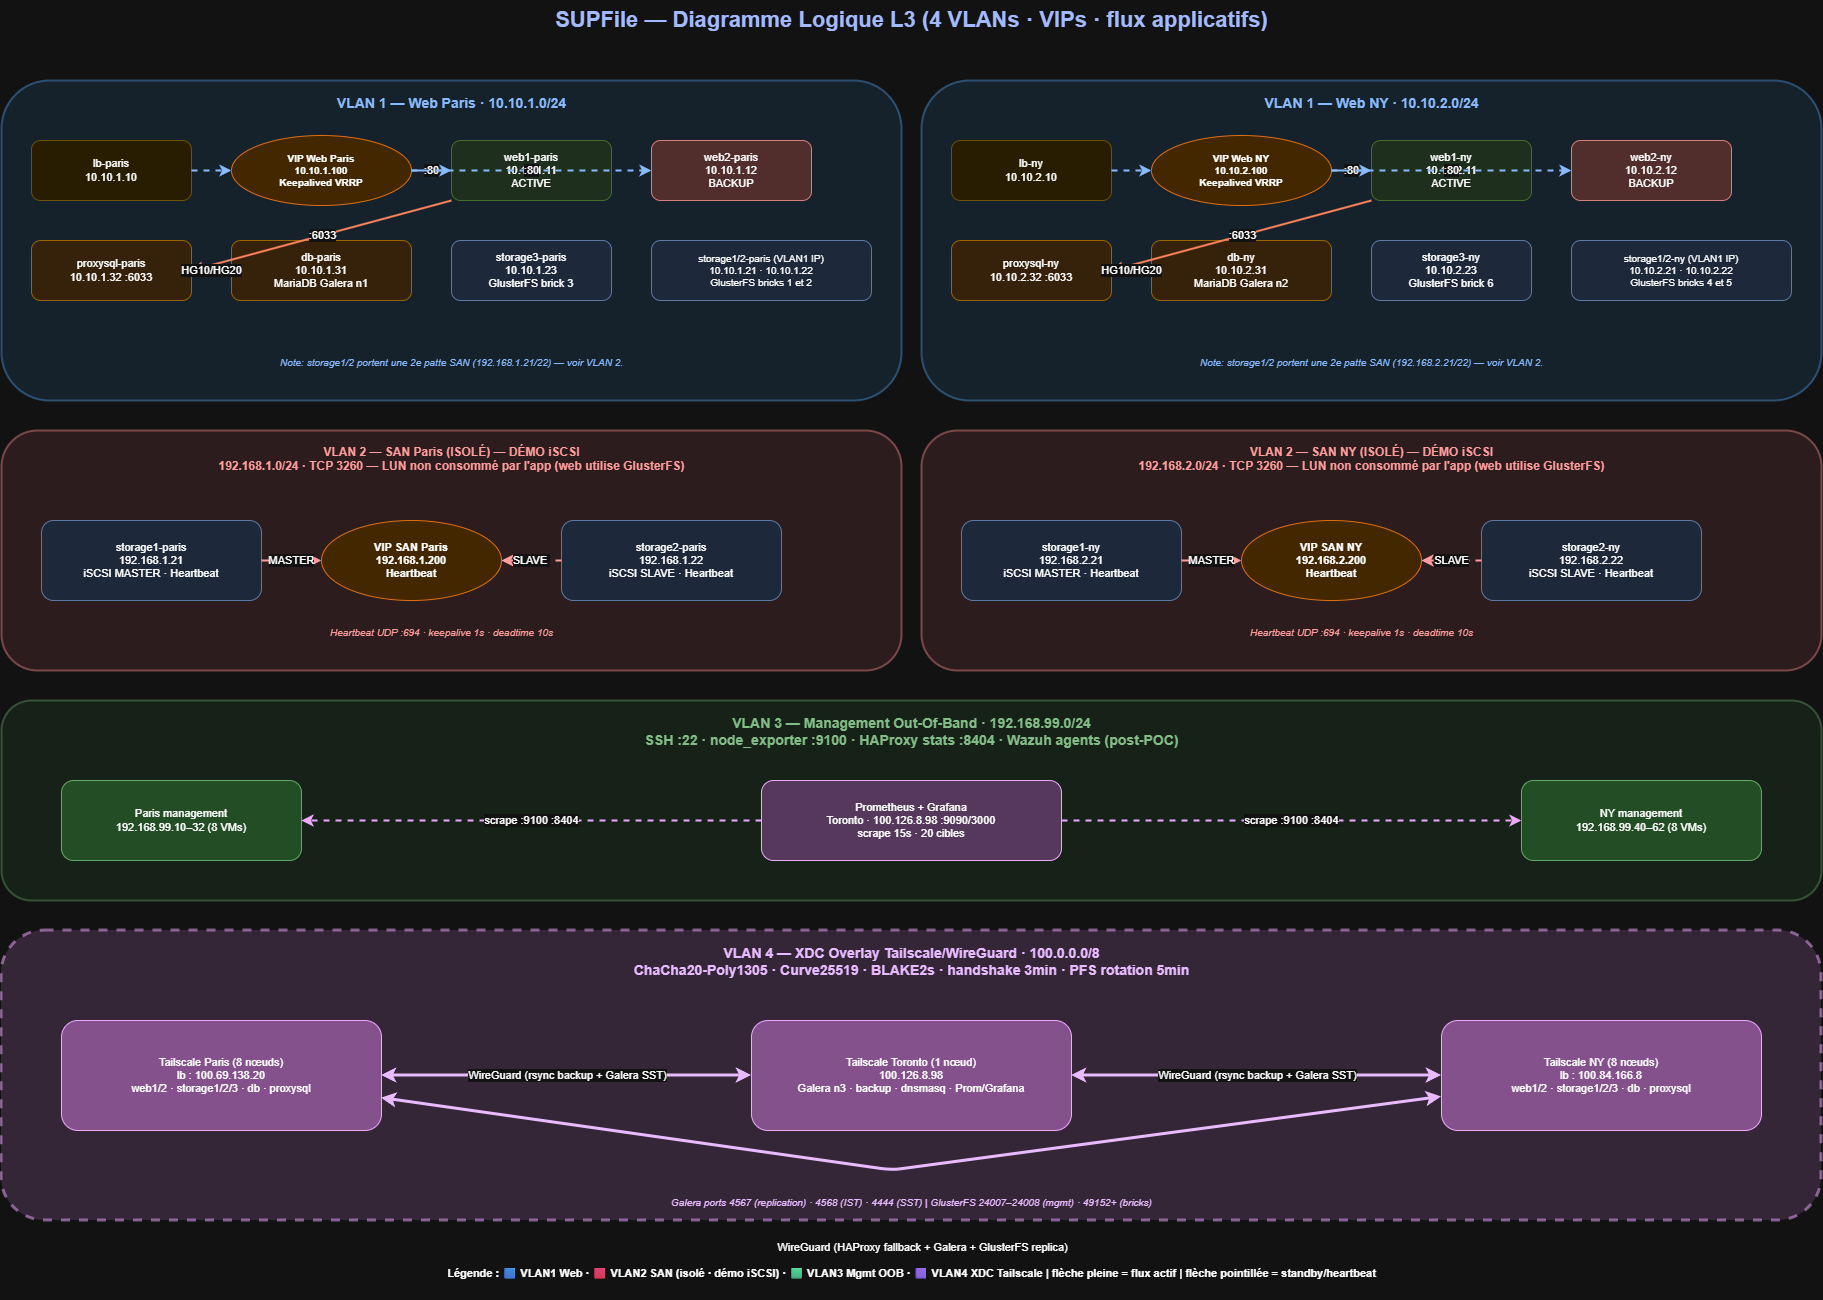

The diagram above was exported from draw.io. Its source (the exported page's mxGraphModel, read from the mxfile embedded in the PNG):
<mxGraphModel dx="1866" dy="1496" grid="1" gridSize="10" guides="1" tooltips="1" connect="1" arrows="1" fold="1" page="1" pageScale="1" pageWidth="1900" pageHeight="1500" math="0" shadow="0">
  <root>
    <mxCell id="0" />
    <mxCell id="1" parent="0" />
    <mxCell id="title" parent="1" style="text;html=1;align=center;fontSize=22;fontStyle=1;fontColor=#1F3A93;" value="SUPFile — Diagramme Logique L3 (4 VLANs · VIPs · flux applicatifs)" vertex="1">
      <mxGeometry height="40" width="1500" x="200" y="20" as="geometry" />
    </mxCell>
    <mxCell id="vlan1p" parent="1" style="rounded=1;whiteSpace=wrap;html=1;fillColor=#bbdefb;strokeColor=#1976d2;strokeWidth=2;opacity=40;" value="" vertex="1">
      <mxGeometry height="320" width="900" x="40" y="100" as="geometry" />
    </mxCell>
    <mxCell id="vlan1p-lbl" parent="1" style="text;html=1;align=center;fontSize=14;fontStyle=1;fontColor=#0d47a1;" value="VLAN 1 — Web Paris  ·  10.10.1.0/24" vertex="1">
      <mxGeometry height="28" width="900" x="40" y="108" as="geometry" />
    </mxCell>
    <mxCell id="p-lb" parent="1" style="rounded=1;whiteSpace=wrap;html=1;fillColor=#fff2cc;strokeColor=#d6b656;fontSize=11;" value="lb-paris&#10;10.10.1.10" vertex="1">
      <mxGeometry height="60" width="160" x="70" y="160" as="geometry" />
    </mxCell>
    <mxCell id="p-vip" parent="1" style="ellipse;whiteSpace=wrap;html=1;fillColor=#ffe0b2;strokeColor=#ef6c00;fontSize=10;fontStyle=1;" value="VIP Web Paris&#10;10.10.1.100&#10;Keepalived VRRP" vertex="1">
      <mxGeometry height="70" width="180" x="270" y="155" as="geometry" />
    </mxCell>
    <mxCell id="p-w1" parent="1" style="rounded=1;whiteSpace=wrap;html=1;fillColor=#d5e8d4;strokeColor=#82b366;fontSize=11;" value="web1-paris&#10;10.10.1.11&#10;ACTIVE" vertex="1">
      <mxGeometry height="60" width="160" x="490" y="160" as="geometry" />
    </mxCell>
    <mxCell id="p-w2" parent="1" style="rounded=1;whiteSpace=wrap;html=1;fillColor=#f8cecc;strokeColor=#b85450;fontSize=11;" value="web2-paris&#10;10.10.1.12&#10;BACKUP" vertex="1">
      <mxGeometry height="60" width="160" x="690" y="160" as="geometry" />
    </mxCell>
    <mxCell id="p-px" parent="1" style="rounded=1;whiteSpace=wrap;html=1;fillColor=#ffe6cc;strokeColor=#d79b00;fontSize=11;" value="proxysql-paris&#10;10.10.1.32 :6033" vertex="1">
      <mxGeometry height="60" width="160" x="70" y="260" as="geometry" />
    </mxCell>
    <mxCell id="p-db" parent="1" style="rounded=1;whiteSpace=wrap;html=1;fillColor=#ffe6cc;strokeColor=#d79b00;fontSize=11;" value="db-paris&#10;10.10.1.31&#10;MariaDB Galera n1" vertex="1">
      <mxGeometry height="60" width="180" x="270" y="260" as="geometry" />
    </mxCell>
    <mxCell id="p-s3" parent="1" style="rounded=1;whiteSpace=wrap;html=1;fillColor=#dae8fc;strokeColor=#6c8ebf;fontSize=11;" value="storage3-paris&#10;10.10.1.23&#10;GlusterFS brick 3" vertex="1">
      <mxGeometry height="60" width="160" x="490" y="260" as="geometry" />
    </mxCell>
    <mxCell id="p-s12" parent="1" style="rounded=1;whiteSpace=wrap;html=1;fillColor=#dae8fc;strokeColor=#6c8ebf;fontSize=10;" value="storage1/2-paris (VLAN1 IP)&#10;10.10.1.21 · 10.10.1.22&#10;GlusterFS bricks 1 et 2" vertex="1">
      <mxGeometry height="60" width="220" x="690" y="260" as="geometry" />
    </mxCell>
    <mxCell id="p-note" parent="1" style="text;html=1;align=center;fontSize=10;fontStyle=2;fontColor=#0d47a1;" value="Note: storage1/2 portent une 2e patte SAN (192.168.1.21/22) — voir VLAN 2." vertex="1">
      <mxGeometry height="20" width="840" x="70" y="370" as="geometry" />
    </mxCell>
    <mxCell id="e-p-lb-vip" edge="1" parent="1" source="p-lb" style="endArrow=classic;html=1;strokeColor=#0d47a1;strokeWidth=2;dashed=1;" target="p-vip">
      <mxGeometry relative="1" as="geometry" />
    </mxCell>
    <mxCell id="e-p-vip-w1" edge="1" parent="1" source="p-vip" style="endArrow=classic;html=1;strokeColor=#0d47a1;strokeWidth=2;" target="p-w1" value=":80">
      <mxGeometry relative="1" as="geometry" />
    </mxCell>
    <mxCell id="e-p-vip-w2" edge="1" parent="1" source="p-vip" style="endArrow=classic;html=1;strokeColor=#0d47a1;strokeWidth=2;dashed=1;" target="p-w2" value=":80">
      <mxGeometry relative="1" as="geometry" />
    </mxCell>
    <mxCell id="e-p-w1-px" edge="1" parent="1" source="p-w1" style="endArrow=classic;html=1;strokeColor=#d84315;strokeWidth=2;exitX=0;exitY=1;entryX=1;entryY=0.5;" target="p-px" value=":6033">
      <mxGeometry relative="1" as="geometry" />
    </mxCell>
    <mxCell id="e-p-px-db" edge="1" parent="1" source="p-px" style="endArrow=classic;html=1;strokeColor=#d84315;strokeWidth=2;" target="p-db" value="HG10/HG20">
      <mxGeometry relative="1" as="geometry" />
    </mxCell>
    <mxCell id="vlan1n" parent="1" style="rounded=1;whiteSpace=wrap;html=1;fillColor=#bbdefb;strokeColor=#1976d2;strokeWidth=2;opacity=40;" value="" vertex="1">
      <mxGeometry height="320" width="900" x="960" y="100" as="geometry" />
    </mxCell>
    <mxCell id="vlan1n-lbl" parent="1" style="text;html=1;align=center;fontSize=14;fontStyle=1;fontColor=#0d47a1;" value="VLAN 1 — Web NY  ·  10.10.2.0/24" vertex="1">
      <mxGeometry height="28" width="900" x="960" y="108" as="geometry" />
    </mxCell>
    <mxCell id="n-lb" parent="1" style="rounded=1;whiteSpace=wrap;html=1;fillColor=#fff2cc;strokeColor=#d6b656;fontSize=11;" value="lb-ny&#10;10.10.2.10" vertex="1">
      <mxGeometry height="60" width="160" x="990" y="160" as="geometry" />
    </mxCell>
    <mxCell id="n-vip" parent="1" style="ellipse;whiteSpace=wrap;html=1;fillColor=#ffe0b2;strokeColor=#ef6c00;fontSize=10;fontStyle=1;" value="VIP Web NY&#10;10.10.2.100&#10;Keepalived VRRP" vertex="1">
      <mxGeometry height="70" width="180" x="1190" y="155" as="geometry" />
    </mxCell>
    <mxCell id="n-w1" parent="1" style="rounded=1;whiteSpace=wrap;html=1;fillColor=#d5e8d4;strokeColor=#82b366;fontSize=11;" value="web1-ny&#10;10.10.2.11&#10;ACTIVE" vertex="1">
      <mxGeometry height="60" width="160" x="1410" y="160" as="geometry" />
    </mxCell>
    <mxCell id="n-w2" parent="1" style="rounded=1;whiteSpace=wrap;html=1;fillColor=#f8cecc;strokeColor=#b85450;fontSize=11;" value="web2-ny&#10;10.10.2.12&#10;BACKUP" vertex="1">
      <mxGeometry height="60" width="160" x="1610" y="160" as="geometry" />
    </mxCell>
    <mxCell id="n-px" parent="1" style="rounded=1;whiteSpace=wrap;html=1;fillColor=#ffe6cc;strokeColor=#d79b00;fontSize=11;" value="proxysql-ny&#10;10.10.2.32 :6033" vertex="1">
      <mxGeometry height="60" width="160" x="990" y="260" as="geometry" />
    </mxCell>
    <mxCell id="n-db" parent="1" style="rounded=1;whiteSpace=wrap;html=1;fillColor=#ffe6cc;strokeColor=#d79b00;fontSize=11;" value="db-ny&#10;10.10.2.31&#10;MariaDB Galera n2" vertex="1">
      <mxGeometry height="60" width="180" x="1190" y="260" as="geometry" />
    </mxCell>
    <mxCell id="n-s3" parent="1" style="rounded=1;whiteSpace=wrap;html=1;fillColor=#dae8fc;strokeColor=#6c8ebf;fontSize=11;" value="storage3-ny&#10;10.10.2.23&#10;GlusterFS brick 6" vertex="1">
      <mxGeometry height="60" width="160" x="1410" y="260" as="geometry" />
    </mxCell>
    <mxCell id="n-s12" parent="1" style="rounded=1;whiteSpace=wrap;html=1;fillColor=#dae8fc;strokeColor=#6c8ebf;fontSize=10;" value="storage1/2-ny (VLAN1 IP)&#10;10.10.2.21 · 10.10.2.22&#10;GlusterFS bricks 4 et 5" vertex="1">
      <mxGeometry height="60" width="220" x="1610" y="260" as="geometry" />
    </mxCell>
    <mxCell id="n-note" parent="1" style="text;html=1;align=center;fontSize=10;fontStyle=2;fontColor=#0d47a1;" value="Note: storage1/2 portent une 2e patte SAN (192.168.2.21/22) — voir VLAN 2." vertex="1">
      <mxGeometry height="20" width="840" x="990" y="370" as="geometry" />
    </mxCell>
    <mxCell id="e-n-lb-vip" edge="1" parent="1" source="n-lb" style="endArrow=classic;html=1;strokeColor=#0d47a1;strokeWidth=2;dashed=1;" target="n-vip">
      <mxGeometry relative="1" as="geometry" />
    </mxCell>
    <mxCell id="e-n-vip-w1" edge="1" parent="1" source="n-vip" style="endArrow=classic;html=1;strokeColor=#0d47a1;strokeWidth=2;" target="n-w1" value=":80">
      <mxGeometry relative="1" as="geometry" />
    </mxCell>
    <mxCell id="e-n-vip-w2" edge="1" parent="1" source="n-vip" style="endArrow=classic;html=1;strokeColor=#0d47a1;strokeWidth=2;dashed=1;" target="n-w2" value=":80">
      <mxGeometry relative="1" as="geometry" />
    </mxCell>
    <mxCell id="e-n-w1-px" edge="1" parent="1" source="n-w1" style="endArrow=classic;html=1;strokeColor=#d84315;strokeWidth=2;exitX=0;exitY=1;entryX=1;entryY=0.5;" target="n-px" value=":6033">
      <mxGeometry relative="1" as="geometry" />
    </mxCell>
    <mxCell id="e-n-px-db" edge="1" parent="1" source="n-px" style="endArrow=classic;html=1;strokeColor=#d84315;strokeWidth=2;" target="n-db" value="HG10/HG20">
      <mxGeometry relative="1" as="geometry" />
    </mxCell>
    <mxCell id="vlan2p" parent="1" style="rounded=1;whiteSpace=wrap;html=1;fillColor=#ffcdd2;strokeColor=#c62828;strokeWidth=2;opacity=40;" value="" vertex="1">
      <mxGeometry height="240" width="900" x="40" y="450" as="geometry" />
    </mxCell>
    <mxCell id="vlan2p-lbl" parent="1" style="text;html=1;align=center;fontSize=12;fontStyle=1;fontColor=#b71c1c;" value="VLAN 2 — SAN Paris (ISOLÉ) — DÉMO iSCSI&#10;192.168.1.0/24 · TCP 3260 — LUN non consommé par l'app (web utilise GlusterFS)" vertex="1">
      <mxGeometry height="46" width="900" x="40" y="458" as="geometry" />
    </mxCell>
    <mxCell id="p-s1" parent="1" style="rounded=1;whiteSpace=wrap;html=1;fillColor=#dae8fc;strokeColor=#6c8ebf;fontSize=11;" value="storage1-paris&#10;192.168.1.21&#10;iSCSI MASTER · Heartbeat" vertex="1">
      <mxGeometry height="80" width="220" x="80" y="540" as="geometry" />
    </mxCell>
    <mxCell id="p-vip-san" parent="1" style="ellipse;whiteSpace=wrap;html=1;fillColor=#ffe0b2;strokeColor=#ef6c00;fontSize=11;fontStyle=1;" value="VIP SAN Paris&#10;192.168.1.200&#10;Heartbeat" vertex="1">
      <mxGeometry height="80" width="180" x="360" y="540" as="geometry" />
    </mxCell>
    <mxCell id="p-s2" parent="1" style="rounded=1;whiteSpace=wrap;html=1;fillColor=#dae8fc;strokeColor=#6c8ebf;fontSize=11;" value="storage2-paris&#10;192.168.1.22&#10;iSCSI SLAVE · Heartbeat" vertex="1">
      <mxGeometry height="80" width="220" x="600" y="540" as="geometry" />
    </mxCell>
    <mxCell id="e-p-s1-vip" edge="1" parent="1" source="p-s1" style="endArrow=classic;html=1;strokeColor=#b71c1c;strokeWidth=2;" target="p-vip-san" value="MASTER">
      <mxGeometry relative="1" as="geometry" />
    </mxCell>
    <mxCell id="e-p-s2-vip" edge="1" parent="1" source="p-s2" style="endArrow=classic;html=1;strokeColor=#b71c1c;strokeWidth=2;dashed=1;" target="p-vip-san" value="SLAVE&amp;nbsp;">
      <mxGeometry relative="1" as="geometry" />
    </mxCell>
    <mxCell id="p-hb" parent="1" style="text;html=1;align=center;fontSize=10;fontStyle=2;fontColor=#b71c1c;" value="Heartbeat UDP :694 · keepalive 1s · deadtime 10s" vertex="1">
      <mxGeometry height="30" width="800" x="80" y="640" as="geometry" />
    </mxCell>
    <mxCell id="vlan2n" parent="1" style="rounded=1;whiteSpace=wrap;html=1;fillColor=#ffcdd2;strokeColor=#c62828;strokeWidth=2;opacity=40;" value="" vertex="1">
      <mxGeometry height="240" width="900" x="960" y="450" as="geometry" />
    </mxCell>
    <mxCell id="vlan2n-lbl" parent="1" style="text;html=1;align=center;fontSize=12;fontStyle=1;fontColor=#b71c1c;" value="VLAN 2 — SAN NY (ISOLÉ) — DÉMO iSCSI&#10;192.168.2.0/24 · TCP 3260 — LUN non consommé par l'app (web utilise GlusterFS)" vertex="1">
      <mxGeometry height="46" width="900" x="960" y="458" as="geometry" />
    </mxCell>
    <mxCell id="n-s1" parent="1" style="rounded=1;whiteSpace=wrap;html=1;fillColor=#dae8fc;strokeColor=#6c8ebf;fontSize=11;" value="storage1-ny&#10;192.168.2.21&#10;iSCSI MASTER · Heartbeat" vertex="1">
      <mxGeometry height="80" width="220" x="1000" y="540" as="geometry" />
    </mxCell>
    <mxCell id="n-vip-san" parent="1" style="ellipse;whiteSpace=wrap;html=1;fillColor=#ffe0b2;strokeColor=#ef6c00;fontSize=11;fontStyle=1;" value="VIP SAN NY&#10;192.168.2.200&#10;Heartbeat" vertex="1">
      <mxGeometry height="80" width="180" x="1280" y="540" as="geometry" />
    </mxCell>
    <mxCell id="n-s2" parent="1" style="rounded=1;whiteSpace=wrap;html=1;fillColor=#dae8fc;strokeColor=#6c8ebf;fontSize=11;" value="storage2-ny&#10;192.168.2.22&#10;iSCSI SLAVE · Heartbeat" vertex="1">
      <mxGeometry height="80" width="220" x="1520" y="540" as="geometry" />
    </mxCell>
    <mxCell id="e-n-s1-vip" edge="1" parent="1" source="n-s1" style="endArrow=classic;html=1;strokeColor=#b71c1c;strokeWidth=2;" target="n-vip-san" value="MASTER">
      <mxGeometry relative="1" as="geometry" />
    </mxCell>
    <mxCell id="e-n-s2-vip" edge="1" parent="1" source="n-s2" style="endArrow=classic;html=1;strokeColor=#b71c1c;strokeWidth=2;dashed=1;" target="n-vip-san" value="SLAVE">
      <mxGeometry relative="1" as="geometry" />
    </mxCell>
    <mxCell id="n-hb" parent="1" style="text;html=1;align=center;fontSize=10;fontStyle=2;fontColor=#b71c1c;" value="Heartbeat UDP :694 · keepalive 1s · deadtime 10s" vertex="1">
      <mxGeometry height="30" width="800" x="1000" y="640" as="geometry" />
    </mxCell>
    <mxCell id="vlan3" parent="1" style="rounded=1;whiteSpace=wrap;html=1;fillColor=#c8e6c9;strokeColor=#2e7d32;strokeWidth=2;opacity=40;" value="" vertex="1">
      <mxGeometry height="200" width="1820" x="40" y="720" as="geometry" />
    </mxCell>
    <mxCell id="vlan3-lbl" parent="1" style="text;html=1;align=center;fontSize=14;fontStyle=1;fontColor=#1b5e20;" value="VLAN 3 — Management Out-Of-Band  ·  192.168.99.0/24&#10;SSH :22 · node_exporter :9100 · HAProxy stats :8404 · Wazuh agents (post-POC)" vertex="1">
      <mxGeometry height="46" width="1820" x="40" y="728" as="geometry" />
    </mxCell>
    <mxCell id="m-paris" parent="1" style="rounded=1;whiteSpace=wrap;html=1;fillColor=#a5d6a7;strokeColor=#2e7d32;fontSize=11;" value="Paris management&#10;192.168.99.10–32 (8 VMs)" vertex="1">
      <mxGeometry height="80" width="240" x="100" y="800" as="geometry" />
    </mxCell>
    <mxCell id="m-ny" parent="1" style="rounded=1;whiteSpace=wrap;html=1;fillColor=#a5d6a7;strokeColor=#2e7d32;fontSize=11;" value="NY management&#10;192.168.99.40–62 (8 VMs)" vertex="1">
      <mxGeometry height="80" width="240" x="1560" y="800" as="geometry" />
    </mxCell>
    <mxCell id="m-prom" parent="1" style="rounded=1;whiteSpace=wrap;html=1;fillColor=#e1bee7;strokeColor=#6a1b9a;fontSize=11;" value="Prometheus + Grafana&#10;Toronto · 100.126.8.98 :9090/3000&#10;scrape 15s · 20 cibles" vertex="1">
      <mxGeometry height="80" width="300" x="800" y="800" as="geometry" />
    </mxCell>
    <mxCell id="e-prom-p" edge="1" parent="1" source="m-prom" style="endArrow=classic;html=1;strokeColor=#6a1b9a;strokeWidth=2;dashed=1;" target="m-paris" value="scrape :9100 :8404">
      <mxGeometry relative="1" as="geometry" />
    </mxCell>
    <mxCell id="e-prom-n" edge="1" parent="1" source="m-prom" style="endArrow=classic;html=1;strokeColor=#6a1b9a;strokeWidth=2;dashed=1;" target="m-ny" value="scrape :9100 :8404">
      <mxGeometry relative="1" as="geometry" />
    </mxCell>
    <mxCell id="vlan4" parent="1" style="rounded=1;whiteSpace=wrap;html=1;fillColor=#e1bee7;strokeColor=#6a1b9a;strokeWidth=3;dashed=1;opacity=50;" value="" vertex="1">
      <mxGeometry height="290" width="1820" x="40" y="950" as="geometry" />
    </mxCell>
    <mxCell id="vlan4-lbl" parent="1" style="text;html=1;align=center;fontSize=14;fontStyle=1;fontColor=#4a148c;" value="VLAN 4 — XDC Overlay Tailscale/WireGuard  ·  100.0.0.0/8&#10;ChaCha20-Poly1305 · Curve25519 · BLAKE2s · handshake 3min · PFS rotation 5min" vertex="1">
      <mxGeometry height="46" width="1820" x="40" y="958" as="geometry" />
    </mxCell>
    <mxCell id="ts-p" parent="1" style="rounded=1;whiteSpace=wrap;html=1;fillColor=#ce93d8;strokeColor=#6a1b9a;fontSize=11;" value="Tailscale Paris (8 nœuds)&#10;lb : 100.69.138.20&#10;web1/2 · storage1/2/3 · db · proxysql" vertex="1">
      <mxGeometry height="110" width="320" x="100" y="1040" as="geometry" />
    </mxCell>
    <mxCell id="ts-t" parent="1" style="rounded=1;whiteSpace=wrap;html=1;fillColor=#ce93d8;strokeColor=#6a1b9a;fontSize=11;" value="Tailscale Toronto (1 nœud)&#10;100.126.8.98&#10;Galera n3 · backup · dnsmasq · Prom/Grafana" vertex="1">
      <mxGeometry height="110" width="320" x="790" y="1040" as="geometry" />
    </mxCell>
    <mxCell id="ts-n" parent="1" style="rounded=1;whiteSpace=wrap;html=1;fillColor=#ce93d8;strokeColor=#6a1b9a;fontSize=11;" value="Tailscale NY (8 nœuds)&#10;lb : 100.84.166.8&#10;web1/2 · storage1/2/3 · db · proxysql" vertex="1">
      <mxGeometry height="110" width="320" x="1480" y="1040" as="geometry" />
    </mxCell>
    <mxCell id="tun-pt" edge="1" parent="1" source="ts-p" style="endArrow=classic;startArrow=classic;html=1;strokeColor=#4a148c;strokeWidth=3;" target="ts-t" value="WireGuard (rsync backup + Galera SST)">
      <mxGeometry relative="1" as="geometry" />
    </mxCell>
    <mxCell id="tun-tn" edge="1" parent="1" source="ts-t" style="endArrow=classic;startArrow=classic;html=1;strokeColor=#4a148c;strokeWidth=3;" target="ts-n" value="WireGuard (rsync backup + Galera SST)">
      <mxGeometry relative="1" as="geometry" />
    </mxCell>
    <mxCell id="tun-pn" edge="1" parent="1" source="ts-p" style="endArrow=classic;startArrow=classic;html=1;strokeColor=#4a148c;strokeWidth=3;" target="ts-n" value="WireGuard (HAProxy fallback + Galera + GlusterFS replica)">
      <mxGeometry relative="1" y="-80" as="geometry">
        <Array as="points">
          <mxPoint x="930" y="1190" />
        </Array>
      </mxGeometry>
    </mxCell>
    <mxCell id="xdc-note" parent="1" style="text;html=1;align=center;fontSize=10;fontStyle=2;fontColor=#4a148c;" value="Galera ports 4567 (replication) · 4568 (IST) · 4444 (SST)   |   GlusterFS 24007–24008 (mgmt) · 49152+ (bricks)" vertex="1">
      <mxGeometry height="20" width="1820" x="40" y="1210" as="geometry" />
    </mxCell>
    <mxCell id="legend" parent="1" style="text;html=1;align=center;fontSize=11;fontStyle=1;" value="Légende :  🟦 VLAN1 Web  ·  🟥 VLAN2 SAN (isolé · démo iSCSI)  ·  🟩 VLAN3 Mgmt OOB  ·  🟪 VLAN4 XDC Tailscale  |  flèche pleine = flux actif  |  flèche pointillée = standby/heartbeat" vertex="1">
      <mxGeometry height="40" width="1820" x="40" y="1280" as="geometry" />
    </mxCell>
  </root>
</mxGraphModel>